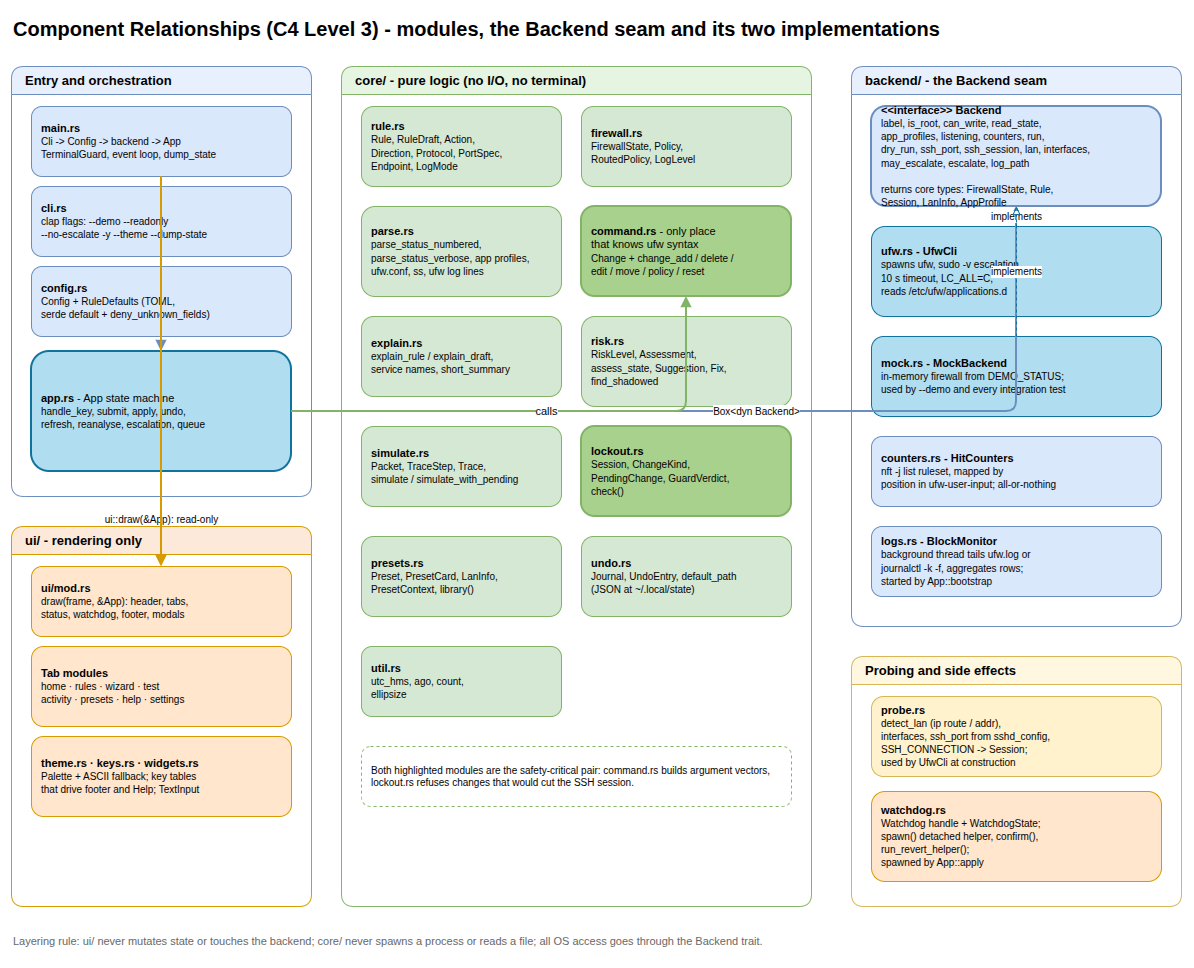

The diagram above was exported from draw.io. Its source (the exported page's mxGraphModel, read from the mxfile embedded in the PNG):
<mxGraphModel dx="1500" dy="1000" grid="0" gridSize="10" guides="1" tooltips="1" connect="1" arrows="1" fold="1" page="1" pageScale="1" pageWidth="1420" pageHeight="1000" math="0" shadow="0">
  <root>
    <mxCell id="0" />
    <mxCell id="1" parent="0" />
    <mxCell id="title" value="Component Relationships (C4 Level 3) - modules, the Backend seam and its two implementations" style="text;html=1;fontSize=20;fontStyle=1;align=left;verticalAlign=middle;" vertex="1" parent="1">
      <mxGeometry x="40" y="14" width="900" height="36" as="geometry" />
    </mxCell>
    <mxCell id="g_orch" value="Entry and orchestration" style="swimlane;html=1;rounded=1;startSize=28;fillColor=#e8f0fe;strokeColor=#6c8ebf;fontStyle=1;fontSize=13;verticalAlign=top;align=left;spacingLeft=12;" vertex="1" parent="1">
      <mxGeometry x="40" y="70" width="300" height="430" as="geometry" />
    </mxCell>
    <mxCell id="main" value="&lt;b&gt;main.rs&lt;/b&gt;&lt;br&gt;&lt;font style=&quot;font-size:10px&quot;&gt;Cli -&amp;gt; Config -&amp;gt; backend -&amp;gt; App&lt;br&gt;TerminalGuard, event loop, dump_state&lt;/font&gt;" style="rounded=1;whiteSpace=wrap;html=1;fillColor=#dae8fc;strokeColor=#6c8ebf;fontSize=11;align=left;spacingLeft=8;" vertex="1" parent="g_orch">
      <mxGeometry x="20" y="40" width="260" height="70" as="geometry" />
    </mxCell>
    <mxCell id="cli" value="&lt;b&gt;cli.rs&lt;/b&gt;&lt;br&gt;&lt;font style=&quot;font-size:10px&quot;&gt;clap flags: --demo --readonly&lt;br&gt;--no-escalate -y --theme --dump-state&lt;/font&gt;" style="rounded=1;whiteSpace=wrap;html=1;fillColor=#dae8fc;strokeColor=#6c8ebf;fontSize=11;align=left;spacingLeft=8;" vertex="1" parent="g_orch">
      <mxGeometry x="20" y="120" width="260" height="70" as="geometry" />
    </mxCell>
    <mxCell id="config" value="&lt;b&gt;config.rs&lt;/b&gt;&lt;br&gt;&lt;font style=&quot;font-size:10px&quot;&gt;Config + RuleDefaults (TOML,&lt;br&gt;serde default + deny_unknown_fields)&lt;/font&gt;" style="rounded=1;whiteSpace=wrap;html=1;fillColor=#dae8fc;strokeColor=#6c8ebf;fontSize=11;align=left;spacingLeft=8;" vertex="1" parent="g_orch">
      <mxGeometry x="20" y="200" width="260" height="70" as="geometry" />
    </mxCell>
    <mxCell id="app" value="&lt;b&gt;app.rs&lt;/b&gt; - App state machine&lt;br&gt;&lt;font style=&quot;font-size:10px&quot;&gt;handle_key, submit, apply, undo,&lt;br&gt;refresh, reanalyse, escalation, queue&lt;/font&gt;" style="rounded=1;whiteSpace=wrap;html=1;fillColor=#b1ddf0;strokeColor=#10739e;strokeWidth=2;fontSize=11;align=left;spacingLeft=8;" vertex="1" parent="g_orch">
      <mxGeometry x="20" y="285" width="260" height="120" as="geometry" />
    </mxCell>
    <mxCell id="g_ui" value="ui/ - rendering only" style="swimlane;html=1;rounded=1;startSize=28;fillColor=#fde9d9;strokeColor=#d79b00;fontStyle=1;fontSize=13;verticalAlign=top;align=left;spacingLeft=12;" vertex="1" parent="1">
      <mxGeometry x="40" y="530" width="300" height="380" as="geometry" />
    </mxCell>
    <mxCell id="uidraw" value="&lt;b&gt;ui/mod.rs&lt;/b&gt;&lt;br&gt;&lt;font style=&quot;font-size:10px&quot;&gt;draw(frame, &amp;amp;App): header, tabs,&lt;br&gt;status, watchdog, footer, modals&lt;/font&gt;" style="rounded=1;whiteSpace=wrap;html=1;fillColor=#ffe6cc;strokeColor=#d79b00;fontSize=11;align=left;spacingLeft=8;" vertex="1" parent="g_ui">
      <mxGeometry x="20" y="40" width="260" height="70" as="geometry" />
    </mxCell>
    <mxCell id="uitabs" value="&lt;b&gt;Tab modules&lt;/b&gt;&lt;br&gt;&lt;font style=&quot;font-size:10px&quot;&gt;home · rules · wizard · test&lt;br&gt;activity · presets · help · settings&lt;/font&gt;" style="rounded=1;whiteSpace=wrap;html=1;fillColor=#ffe6cc;strokeColor=#d79b00;fontSize=11;align=left;spacingLeft=8;" vertex="1" parent="g_ui">
      <mxGeometry x="20" y="120" width="260" height="80" as="geometry" />
    </mxCell>
    <mxCell id="uitheme" value="&lt;b&gt;theme.rs · keys.rs · widgets.rs&lt;/b&gt;&lt;br&gt;&lt;font style=&quot;font-size:10px&quot;&gt;Palette + ASCII fallback; key tables&lt;br&gt;that drive footer and Help; TextInput&lt;/font&gt;" style="rounded=1;whiteSpace=wrap;html=1;fillColor=#ffe6cc;strokeColor=#d79b00;fontSize=11;align=left;spacingLeft=8;" vertex="1" parent="g_ui">
      <mxGeometry x="20" y="210" width="260" height="80" as="geometry" />
    </mxCell>
    <mxCell id="g_core" value="core/ - pure logic (no I/O, no terminal)" style="swimlane;html=1;rounded=1;startSize=28;fillColor=#e6f4e2;strokeColor=#82b366;fontStyle=1;fontSize=13;verticalAlign=top;align=left;spacingLeft=12;" vertex="1" parent="1">
      <mxGeometry x="370" y="70" width="470" height="840" as="geometry" />
    </mxCell>
    <mxCell id="rule" value="&lt;b&gt;rule.rs&lt;/b&gt;&lt;br&gt;&lt;font style=&quot;font-size:10px&quot;&gt;Rule, RuleDraft, Action,&lt;br&gt;Direction, Protocol, PortSpec,&lt;br&gt;Endpoint, LogMode&lt;/font&gt;" style="rounded=1;whiteSpace=wrap;html=1;fillColor=#d5e8d4;strokeColor=#82b366;fontSize=11;align=left;spacingLeft=8;" vertex="1" parent="g_core">
      <mxGeometry x="20" y="40" width="200" height="80" as="geometry" />
    </mxCell>
    <mxCell id="firewall" value="&lt;b&gt;firewall.rs&lt;/b&gt;&lt;br&gt;&lt;font style=&quot;font-size:10px&quot;&gt;FirewallState, Policy,&lt;br&gt;RoutedPolicy, LogLevel&lt;/font&gt;" style="rounded=1;whiteSpace=wrap;html=1;fillColor=#d5e8d4;strokeColor=#82b366;fontSize=11;align=left;spacingLeft=8;" vertex="1" parent="g_core">
      <mxGeometry x="240" y="40" width="210" height="80" as="geometry" />
    </mxCell>
    <mxCell id="parse" value="&lt;b&gt;parse.rs&lt;/b&gt;&lt;br&gt;&lt;font style=&quot;font-size:10px&quot;&gt;parse_status_numbered,&lt;br&gt;parse_status_verbose, app profiles,&lt;br&gt;ufw.conf, ss, ufw log lines&lt;/font&gt;" style="rounded=1;whiteSpace=wrap;html=1;fillColor=#d5e8d4;strokeColor=#82b366;fontSize=11;align=left;spacingLeft=8;" vertex="1" parent="g_core">
      <mxGeometry x="20" y="140" width="200" height="90" as="geometry" />
    </mxCell>
    <mxCell id="command" value="&lt;b&gt;command.rs&lt;/b&gt; - only place&lt;br&gt;that knows ufw syntax&lt;br&gt;&lt;font style=&quot;font-size:10px&quot;&gt;Change + change_add / delete /&lt;br&gt;edit / move / policy / reset&lt;/font&gt;" style="rounded=1;whiteSpace=wrap;html=1;fillColor=#a9d18e;strokeColor=#82b366;strokeWidth=2;fontSize=11;align=left;spacingLeft=8;" vertex="1" parent="g_core">
      <mxGeometry x="240" y="140" width="210" height="90" as="geometry" />
    </mxCell>
    <mxCell id="explain" value="&lt;b&gt;explain.rs&lt;/b&gt;&lt;br&gt;&lt;font style=&quot;font-size:10px&quot;&gt;explain_rule / explain_draft,&lt;br&gt;service names, short_summary&lt;/font&gt;" style="rounded=1;whiteSpace=wrap;html=1;fillColor=#d5e8d4;strokeColor=#82b366;fontSize=11;align=left;spacingLeft=8;" vertex="1" parent="g_core">
      <mxGeometry x="20" y="250" width="200" height="80" as="geometry" />
    </mxCell>
    <mxCell id="risk" value="&lt;b&gt;risk.rs&lt;/b&gt;&lt;br&gt;&lt;font style=&quot;font-size:10px&quot;&gt;RiskLevel, Assessment,&lt;br&gt;assess_state, Suggestion, Fix,&lt;br&gt;find_shadowed&lt;/font&gt;" style="rounded=1;whiteSpace=wrap;html=1;fillColor=#d5e8d4;strokeColor=#82b366;fontSize=11;align=left;spacingLeft=8;" vertex="1" parent="g_core">
      <mxGeometry x="240" y="250" width="210" height="90" as="geometry" />
    </mxCell>
    <mxCell id="simulate" value="&lt;b&gt;simulate.rs&lt;/b&gt;&lt;br&gt;&lt;font style=&quot;font-size:10px&quot;&gt;Packet, TraceStep, Trace,&lt;br&gt;simulate / simulate_with_pending&lt;/font&gt;" style="rounded=1;whiteSpace=wrap;html=1;fillColor=#d5e8d4;strokeColor=#82b366;fontSize=11;align=left;spacingLeft=8;" vertex="1" parent="g_core">
      <mxGeometry x="20" y="360" width="200" height="80" as="geometry" />
    </mxCell>
    <mxCell id="lockout" value="&lt;b&gt;lockout.rs&lt;/b&gt;&lt;br&gt;&lt;font style=&quot;font-size:10px&quot;&gt;Session, ChangeKind,&lt;br&gt;PendingChange, GuardVerdict,&lt;br&gt;check()&lt;/font&gt;" style="rounded=1;whiteSpace=wrap;html=1;fillColor=#a9d18e;strokeColor=#82b366;strokeWidth=2;fontSize=11;align=left;spacingLeft=8;" vertex="1" parent="g_core">
      <mxGeometry x="240" y="360" width="210" height="90" as="geometry" />
    </mxCell>
    <mxCell id="presets" value="&lt;b&gt;presets.rs&lt;/b&gt;&lt;br&gt;&lt;font style=&quot;font-size:10px&quot;&gt;Preset, PresetCard, LanInfo,&lt;br&gt;PresetContext, library()&lt;/font&gt;" style="rounded=1;whiteSpace=wrap;html=1;fillColor=#d5e8d4;strokeColor=#82b366;fontSize=11;align=left;spacingLeft=8;" vertex="1" parent="g_core">
      <mxGeometry x="20" y="470" width="200" height="80" as="geometry" />
    </mxCell>
    <mxCell id="undo" value="&lt;b&gt;undo.rs&lt;/b&gt;&lt;br&gt;&lt;font style=&quot;font-size:10px&quot;&gt;Journal, UndoEntry, default_path&lt;br&gt;(JSON at ~/.local/state)&lt;/font&gt;" style="rounded=1;whiteSpace=wrap;html=1;fillColor=#d5e8d4;strokeColor=#82b366;fontSize=11;align=left;spacingLeft=8;" vertex="1" parent="g_core">
      <mxGeometry x="240" y="470" width="210" height="80" as="geometry" />
    </mxCell>
    <mxCell id="util" value="&lt;b&gt;util.rs&lt;/b&gt;&lt;br&gt;&lt;font style=&quot;font-size:10px&quot;&gt;utc_hms, ago, count,&lt;br&gt;ellipsize&lt;/font&gt;" style="rounded=1;whiteSpace=wrap;html=1;fillColor=#d5e8d4;strokeColor=#82b366;fontSize=11;align=left;spacingLeft=8;" vertex="1" parent="g_core">
      <mxGeometry x="20" y="580" width="200" height="70" as="geometry" />
    </mxCell>
    <mxCell id="corenote" value="Both highlighted modules are the safety-critical pair: command.rs builds argument vectors, lockout.rs refuses changes that would cut the SSH session." style="rounded=1;whiteSpace=wrap;html=1;fillColor=#ffffff;strokeColor=#82b366;dashed=1;fontSize=10;align=left;spacingLeft=8;" vertex="1" parent="g_core">
      <mxGeometry x="20" y="680" width="430" height="60" as="geometry" />
    </mxCell>
    <mxCell id="g_back" value="backend/ - the Backend seam" style="swimlane;html=1;rounded=1;startSize=28;fillColor=#e8f0fe;strokeColor=#6c8ebf;fontStyle=1;fontSize=13;verticalAlign=top;align=left;spacingLeft=12;" vertex="1" parent="1">
      <mxGeometry x="880" y="70" width="330" height="560" as="geometry" />
    </mxCell>
    <mxCell id="trait" value="&lt;b&gt;&amp;lt;&amp;lt;interface&amp;gt;&amp;gt; Backend&lt;/b&gt;&lt;br&gt;&lt;font style=&quot;font-size:10px&quot;&gt;label, is_root, can_write, read_state,&lt;br&gt;app_profiles, listening, counters, run,&lt;br&gt;dry_run, ssh_port, ssh_session, lan, interfaces,&lt;br&gt;may_escalate, escalate, log_path&lt;br&gt;&lt;br&gt;returns core types: FirewallState, Rule,&lt;br&gt;Session, LanInfo, AppProfile&lt;/font&gt;" style="rounded=1;whiteSpace=wrap;html=1;fillColor=#dae8fc;strokeColor=#6c8ebf;strokeWidth=2;fontSize=11;align=left;spacingLeft=8;fontStyle=0;" vertex="1" parent="g_back">
      <mxGeometry x="20" y="40" width="290" height="100" as="geometry" />
    </mxCell>
    <mxCell id="ufwcli" value="&lt;b&gt;ufw.rs - UfwCli&lt;/b&gt;&lt;br&gt;&lt;font style=&quot;font-size:10px&quot;&gt;spawns ufw, sudo -v escalation,&lt;br&gt;10 s timeout, LC_ALL=C,&lt;br&gt;reads /etc/ufw/applications.d&lt;/font&gt;" style="rounded=1;whiteSpace=wrap;html=1;fillColor=#b1ddf0;strokeColor=#10739e;fontSize=11;align=left;spacingLeft=8;" vertex="1" parent="g_back">
      <mxGeometry x="20" y="160" width="290" height="90" as="geometry" />
    </mxCell>
    <mxCell id="mock" value="&lt;b&gt;mock.rs - MockBackend&lt;/b&gt;&lt;br&gt;&lt;font style=&quot;font-size:10px&quot;&gt;in-memory firewall from DEMO_STATUS;&lt;br&gt;used by --demo and every integration test&lt;/font&gt;" style="rounded=1;whiteSpace=wrap;html=1;fillColor=#b1ddf0;strokeColor=#10739e;fontSize=11;align=left;spacingLeft=8;" vertex="1" parent="g_back">
      <mxGeometry x="20" y="270" width="290" height="80" as="geometry" />
    </mxCell>
    <mxCell id="counters" value="&lt;b&gt;counters.rs - HitCounters&lt;/b&gt;&lt;br&gt;&lt;font style=&quot;font-size:10px&quot;&gt;nft -j list ruleset, mapped by&lt;br&gt;position in ufw-user-input; all-or-nothing&lt;/font&gt;" style="rounded=1;whiteSpace=wrap;html=1;fillColor=#dae8fc;strokeColor=#6c8ebf;fontSize=11;align=left;spacingLeft=8;" vertex="1" parent="g_back">
      <mxGeometry x="20" y="370" width="290" height="70" as="geometry" />
    </mxCell>
    <mxCell id="logs" value="&lt;b&gt;logs.rs - BlockMonitor&lt;/b&gt;&lt;br&gt;&lt;font style=&quot;font-size:10px&quot;&gt;background thread tails ufw.log or&lt;br&gt;journalctl -k -f, aggregates rows;&lt;br&gt;started by App::bootstrap&lt;/font&gt;" style="rounded=1;whiteSpace=wrap;html=1;fillColor=#dae8fc;strokeColor=#6c8ebf;fontSize=11;align=left;spacingLeft=8;" vertex="1" parent="g_back">
      <mxGeometry x="20" y="460" width="290" height="70" as="geometry" />
    </mxCell>
    <mxCell id="g_probe" value="Probing and side effects" style="swimlane;html=1;rounded=1;startSize=28;fillColor=#fff7e0;strokeColor=#d6b656;fontStyle=1;fontSize=13;verticalAlign=top;align=left;spacingLeft=12;" vertex="1" parent="1">
      <mxGeometry x="880" y="660" width="330" height="250" as="geometry" />
    </mxCell>
    <mxCell id="probe" value="&lt;b&gt;probe.rs&lt;/b&gt;&lt;br&gt;&lt;font style=&quot;font-size:10px&quot;&gt;detect_lan (ip route / addr),&lt;br&gt;interfaces, ssh_port from sshd_config,&lt;br&gt;SSH_CONNECTION -&amp;gt; Session;&lt;br&gt;used by UfwCli at construction&lt;/font&gt;" style="rounded=1;whiteSpace=wrap;html=1;fillColor=#fff2cc;strokeColor=#d6b656;fontSize=11;align=left;spacingLeft=8;" vertex="1" parent="g_probe">
      <mxGeometry x="20" y="40" width="290" height="80" as="geometry" />
    </mxCell>
    <mxCell id="watchdog" value="&lt;b&gt;watchdog.rs&lt;/b&gt;&lt;br&gt;&lt;font style=&quot;font-size:10px&quot;&gt;Watchdog handle + WatchdogState;&lt;br&gt;spawn() detached helper, confirm(),&lt;br&gt;run_revert_helper();&lt;br&gt;spawned by App::apply&lt;/font&gt;" style="rounded=1;whiteSpace=wrap;html=1;fillColor=#ffe6cc;strokeColor=#d79b00;fontSize=11;align=left;spacingLeft=8;" vertex="1" parent="g_probe">
      <mxGeometry x="20" y="135" width="290" height="90" as="geometry" />
    </mxCell>
    <mxCell id="e_main_app" value="" style="edgeStyle=orthogonalEdgeStyle;rounded=1;strokeColor=#6c8ebf;strokeWidth=2;endArrow=block;endFill=1;" edge="1" parent="1" source="main" target="app">
      <mxGeometry relative="1" as="geometry" />
    </mxCell>
    <mxCell id="e_app_trait" value="&lt;font style=&quot;font-size:10px&quot;&gt;Box&amp;lt;dyn Backend&amp;gt;&lt;/font&gt;" style="edgeStyle=orthogonalEdgeStyle;rounded=1;strokeColor=#6c8ebf;strokeWidth=2;endArrow=block;endFill=1;html=1;labelBackgroundColor=#ffffff;" edge="1" parent="1" source="app" target="trait">
      <mxGeometry relative="1" as="geometry" />
    </mxCell>
    <mxCell id="e_ufw_trait" value="implements" style="edgeStyle=orthogonalEdgeStyle;rounded=1;strokeColor=#10739e;strokeWidth=1;dashed=1;endArrow=block;endFill=0;html=1;fontSize=10;labelBackgroundColor=#ffffff;" edge="1" parent="1" source="ufwcli" target="trait">
      <mxGeometry relative="1" as="geometry" />
    </mxCell>
    <mxCell id="e_mock_trait" value="implements" style="edgeStyle=orthogonalEdgeStyle;rounded=1;strokeColor=#10739e;strokeWidth=1;dashed=1;endArrow=block;endFill=0;html=1;fontSize=10;labelBackgroundColor=#ffffff;" edge="1" parent="1" source="mock" target="trait">
      <mxGeometry relative="1" as="geometry" />
    </mxCell>
    <mxCell id="e_app_core" value="calls" style="edgeStyle=orthogonalEdgeStyle;rounded=1;strokeColor=#82b366;strokeWidth=2;endArrow=block;endFill=1;html=1;labelBackgroundColor=#ffffff;" edge="1" parent="1" source="app" target="command">
      <mxGeometry relative="1" as="geometry" />
    </mxCell>
    <mxCell id="e_app_ui" value="&lt;font style=&quot;font-size:10px&quot;&gt;ui::draw(&amp;amp;App): read-only&lt;/font&gt;" style="edgeStyle=orthogonalEdgeStyle;rounded=1;strokeColor=#d79b00;strokeWidth=2;endArrow=block;endFill=1;html=1;labelBackgroundColor=#ffffff;" edge="1" parent="1" source="app" target="uidraw">
      <mxGeometry relative="1" as="geometry" />
    </mxCell>
    <mxCell id="e_main_ui" value="" style="edgeStyle=orthogonalEdgeStyle;rounded=1;strokeColor=#d79b00;strokeWidth=2;endArrow=block;endFill=1;" edge="1" parent="1" source="main" target="uidraw">
      <mxGeometry relative="1" as="geometry" />
    </mxCell>
    <mxCell id="legend" value="Layering rule: ui/ never mutates state or touches the backend; core/ never spawns a process or reads a file; all OS access goes through the Backend trait." style="text;html=1;fontSize=11;fontColor=#666666;align=left;verticalAlign=middle;" vertex="1" parent="1">
      <mxGeometry x="40" y="930" width="900" height="30" as="geometry" />
    </mxCell>
  </root>
</mxGraphModel>